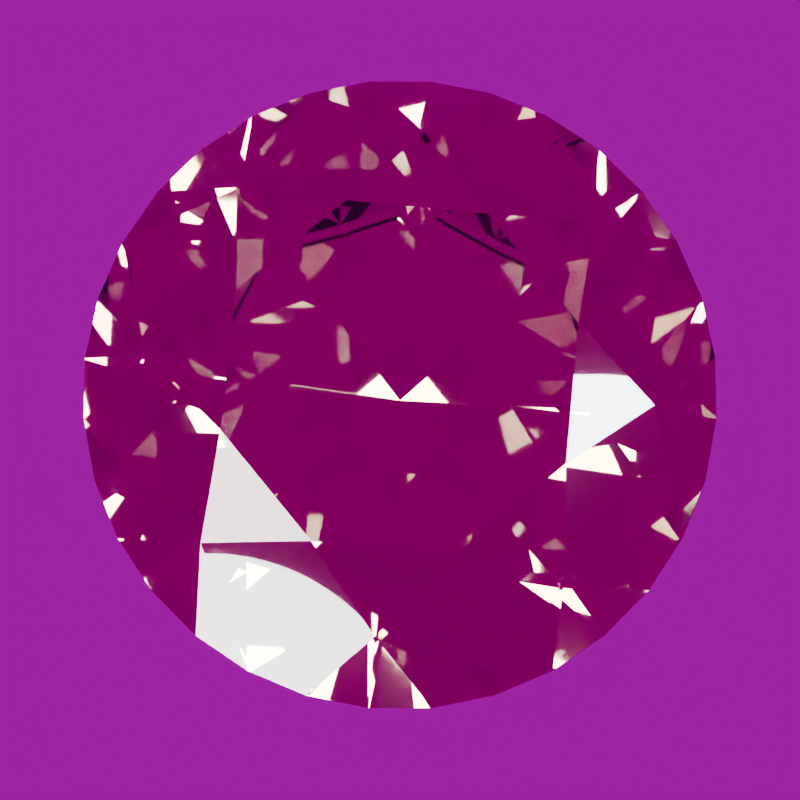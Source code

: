 # Source: stone-zircon.blend  (saved by Blender 5.2.44; exported with 4.5.12 LTS)
import bpy
from mathutils import Matrix  # noqa: F401  (used for matrix-valued properties, if any)

bpy.ops.wm.read_factory_settings(use_empty=True)
scene = bpy.context.scene
scene.name = 'Scene'

# ---- images (referenced by path relative to the original .blend; pixels are not part of the script)
import os
ASSET_DIR = os.environ.get("B2B_ASSET_DIR", "")  # directory of the original .blend (textures are referenced by path, not embedded)
HERE = os.path.dirname(os.path.abspath(__file__))  # packed textures are extracted next to this script under _unpacked/

def load_image(name, relpath, width, height, colorspace="sRGB"):
    """Load a texture the original file referenced (path relative to the .blend, or extracted next to this script)."""
    p = next((c for c in (os.path.join(HERE, relpath), os.path.join(ASSET_DIR, relpath)) if relpath and os.path.exists(c)), "")
    if p:
        img = bpy.data.images.load(p, check_existing=True)
        img.name = name
    else:  # same state as the original file: an image datablock whose file is absent (Cycles renders it pink)
        img = bpy.data.images.new(name, width, height)
        img.source = "FILE"
        img.filepath = "//" + (relpath or name)
    img.colorspace_settings.name = colorspace
    return img
img_studio_small_09_1k_hdr = load_image('studio_small_09_1k.hdr', 'studio_small_09_1k.hdr', 1024, 1024, 'Linear Rec.709')

# ---- materials (node trees are filled in below, after node groups)
mat_zircon_polished_facets = bpy.data.materials.new('Zircon polished facets')
mat_zircon_polished_facets.diffuse_color = (0.6654, 0.5029, 0.2831, 1.0)

# ---- material node trees
mat_zircon_polished_facets.use_nodes = True; mat_zircon_polished_facets.node_tree.nodes.clear()
_N = mat_zircon_polished_facets.node_tree.nodes; _L = mat_zircon_polished_facets.node_tree.links
n0 = _N.new('ShaderNodeBsdfPrincipled'); n0.name = 'Principled BSDF'; n0.location = (-200, 100)
n0.inputs[0].default_value = (0.6654, 0.5029, 0.2831, 1.0)
n0.inputs[2].default_value = 0.018
n0.inputs[3].default_value = 1.94
n0.inputs[10].default_value = 0.005
n0.inputs[18].default_value = 1.0
n0.inputs[19].default_value = 0.08
n0.inputs[20].default_value = 0.12
n1 = _N.new('ShaderNodeOutputMaterial'); n1.name = 'Material Output'; n1.location = (200, 100)
_L.new(n0.outputs[0], n1.inputs[0])
n1.is_active_output = True

# ---- world
world_studio_world = bpy.data.worlds.new('Studio world'); scene.world = world_studio_world
world_studio_world.use_nodes = True; world_studio_world.node_tree.nodes.clear()
_N = world_studio_world.node_tree.nodes; _L = world_studio_world.node_tree.links
n0 = _N.new('ShaderNodeBackground'); n0.name = 'Background'; n0.location = (-200, 100)
n0.inputs[1].default_value = 0.35
n1 = _N.new('ShaderNodeOutputWorld'); n1.name = 'World Output'; n1.location = (200, 100)
n2 = _N.new('ShaderNodeTexEnvironment'); n2.name = 'Environment Texture'; n2.location = (0, 0)
n2.image = img_studio_small_09_1k_hdr
_L.new(n0.outputs[0], n1.inputs[0])
_L.new(n2.outputs[0], n0.inputs[0])
n1.is_active_output = True

# ---- cameras
cam_camera = bpy.data.cameras.new('Camera')
cam_camera.clip_start = 0.01
cam_camera.clip_end = 100.0
cam_camera.lens = 85.0
cam_camera.ortho_scale = 3.25

# ---- lights
light_area = bpy.data.lights.new('Area', 'AREA')
light_area.color = (1.0, 0.94, 0.86)
light_area.energy = 650.0
light_area.shape = 'DISK'
light_area.size = 4.0
light_area.size_y = 1.0
light_area_001 = bpy.data.lights.new('Area.001', 'AREA')
light_area_001.color = (0.82, 0.91, 1.0)
light_area_001.energy = 800.0
light_area_001.shape = 'DISK'
light_area_001.size = 3.0
light_area_001.size_y = 1.0
light_area_002 = bpy.data.lights.new('Area.002', 'AREA')
light_area_002.energy = 180.0
light_area_002.shape = 'DISK'
light_area_002.size = 2.0
light_area_002.size_y = 1.0

# ---- meshes
me_zircon_refined_convex_cut = bpy.data.meshes.new('Zircon refined convex cut')
me_zircon_refined_convex_cut.from_pydata([(0.0, 0.0, -0.8837), (0.56, 0.0, 0.3199), (0.7206, 0.2985, 0.2095), (1.0, 0.0, 0.0175), (0.9239, 0.3827, 0.0175), (1.0, 0.0, -0.0175), (0.9239, 0.3827, -0.0175), (0.4619, 0.1913, -0.4836), (0.396, 0.396, 0.3199), (0.2985, 0.7206, 0.2095), (0.7071, 0.7071, 0.0175), (0.3827, 0.9239, 0.0175), (0.7071, 0.7071, -0.0175), (0.3827, 0.9239, -0.0175), (0.1913, 0.4619, -0.4836), (3.429e-17, 0.56, 0.3199), (-0.2985, 0.7206, 0.2095), (6.123e-17, 1.0, 0.0175), (-0.3827, 0.9239, 0.0175), (6.123e-17, 1.0, -0.0175), (-0.3827, 0.9239, -0.0175), (-0.1913, 0.4619, -0.4836), (-0.396, 0.396, 0.3199), (-0.7206, 0.2985, 0.2095), (-0.7071, 0.7071, 0.0175), (-0.9239, 0.3827, 0.0175), (-0.7071, 0.7071, -0.0175), (-0.9239, 0.3827, -0.0175), (-0.4619, 0.1913, -0.4836), (-0.56, 6.858e-17, 0.3199), (-0.7206, -0.2985, 0.2095), (-1.0, 1.225e-16, 0.0175), (-0.9239, -0.3827, 0.0175), (-1.0, 1.225e-16, -0.0175), (-0.9239, -0.3827, -0.0175), (-0.4619, -0.1913, -0.4836), (-0.396, -0.396, 0.3199), (-0.2985, -0.7206, 0.2095), (-0.7071, -0.7071, 0.0175), (-0.3827, -0.9239, 0.0175), (-0.7071, -0.7071, -0.0175), (-0.3827, -0.9239, -0.0175), (-0.1913, -0.4619, -0.4836), (-1.029e-16, -0.56, 0.3199), (0.2985, -0.7206, 0.2095), (-1.837e-16, -1.0, 0.0175), (0.3827, -0.9239, 0.0175), (-1.837e-16, -1.0, -0.0175), (0.3827, -0.9239, -0.0175), (0.1913, -0.4619, -0.4836), (0.396, -0.396, 0.3199), (0.7206, -0.2985, 0.2095), (0.7071, -0.7071, 0.0175), (0.9239, -0.3827, 0.0175), (0.7071, -0.7071, -0.0175), (0.9239, -0.3827, -0.0175), (0.4619, -0.1913, -0.4836), (0.9808, 0.1951, 0.0175), (0.9808, 0.1951, -0.0175), (0.8315, 0.5556, 0.0175), (0.8315, 0.5556, -0.0175), (0.5556, 0.8315, 0.0175), (0.5556, 0.8315, -0.0175), (0.1951, 0.9808, 0.0175), (0.1951, 0.9808, -0.0175), (-0.1951, 0.9808, 0.0175), (-0.1951, 0.9808, -0.0175), (-0.5556, 0.8315, 0.0175), (-0.5556, 0.8315, -0.0175), (-0.8315, 0.5556, 0.0175), (-0.8315, 0.5556, -0.0175), (-0.9808, 0.1951, 0.0175), (-0.9808, 0.1951, -0.0175), (-0.9808, -0.1951, 0.0175), (-0.9808, -0.1951, -0.0175), (-0.8315, -0.5556, 0.0175), (-0.8315, -0.5556, -0.0175), (-0.5556, -0.8315, 0.0175), (-0.5556, -0.8315, -0.0175), (-0.1951, -0.9808, 0.0175), (-0.1951, -0.9808, -0.0175), (0.1951, -0.9808, 0.0175), (0.1951, -0.9808, -0.0175), (0.5556, -0.8315, 0.0175), (0.5556, -0.8315, -0.0175), (0.8315, -0.5556, 0.0175), (0.8315, -0.5556, -0.0175), (0.9808, -0.1951, 0.0175), (0.9808, -0.1951, -0.0175)], [], [(19, 66, 65), (19, 65, 17), (65, 16, 17), (16, 15, 17), (15, 9, 17), (9, 63, 17), (63, 64, 19), (63, 19, 17), (64, 14, 19), (14, 0, 19), (0, 21, 19), (21, 66, 19), (66, 20, 18), (66, 18, 65), (18, 16, 65), (18, 67, 16), (67, 24, 16), (24, 22, 16), (22, 15, 16), (8, 9, 15), (22, 29, 36), (22, 36, 43), (22, 43, 50), (22, 50, 1), (22, 1, 8), (22, 8, 15), (11, 63, 9), (8, 10, 9), (10, 61, 9), (61, 11, 9), (11, 13, 64), (11, 64, 63), (13, 14, 64), (13, 62, 14), (62, 12, 14), (12, 0, 14), (47, 42, 0), (42, 40, 0), (40, 35, 0), (35, 33, 0), (33, 28, 0), (28, 26, 0), (26, 21, 0), (12, 7, 0), (7, 5, 0), (5, 56, 0), (56, 54, 0), (54, 49, 0), (49, 47, 0), (68, 20, 21), (20, 66, 21), (26, 68, 21), (20, 68, 67), (20, 67, 18), (68, 26, 24), (68, 24, 67), (26, 70, 69), (26, 69, 24), (69, 23, 24), (23, 22, 24), (23, 29, 22), (1, 2, 8), (2, 10, 8), (61, 62, 13), (61, 13, 11), (12, 62, 61), (12, 61, 10), (2, 59, 10), (59, 60, 12), (59, 12, 10), (60, 7, 12), (49, 82, 47), (82, 81, 45), (82, 45, 47), (45, 79, 80), (45, 80, 47), (80, 42, 47), (80, 41, 42), (41, 78, 42), (78, 40, 42), (78, 77, 38), (78, 38, 40), (38, 75, 76), (38, 76, 40), (76, 35, 40), (76, 34, 35), (34, 74, 35), (74, 33, 35), (31, 71, 72), (31, 72, 33), (72, 28, 33), (74, 73, 31), (74, 31, 33), (72, 27, 28), (27, 70, 28), (70, 26, 28), (60, 6, 7), (6, 58, 7), (58, 5, 7), (58, 57, 3), (58, 3, 5), (3, 87, 88), (3, 88, 5), (88, 56, 5), (88, 55, 56), (55, 86, 56), (86, 54, 56), (86, 85, 52), (86, 52, 54), (52, 83, 84), (52, 84, 54), (84, 49, 54), (84, 48, 49), (48, 82, 49), (70, 27, 25), (70, 25, 69), (25, 23, 69), (25, 71, 23), (71, 31, 23), (31, 29, 23), (31, 30, 29), (30, 36, 29), (51, 3, 1), (3, 2, 1), (50, 51, 1), (3, 57, 2), (57, 4, 2), (4, 59, 2), (4, 6, 60), (4, 60, 59), (48, 46, 81), (48, 81, 82), (81, 44, 45), (44, 43, 45), (43, 37, 45), (37, 79, 45), (79, 39, 41), (79, 41, 80), (39, 77, 78), (39, 78, 41), (77, 37, 38), (37, 36, 38), (36, 30, 38), (30, 75, 38), (75, 32, 34), (75, 34, 76), (32, 73, 74), (32, 74, 34), (73, 30, 31), (71, 25, 27), (71, 27, 72), (4, 57, 58), (4, 58, 6), (51, 87, 3), (87, 53, 55), (87, 55, 88), (53, 85, 86), (53, 86, 55), (85, 51, 52), (51, 50, 52), (50, 44, 52), (44, 83, 52), (83, 46, 48), (83, 48, 84), (73, 32, 30), (32, 75, 30), (37, 43, 36), (85, 53, 51), (53, 87, 51), (43, 44, 50), (46, 44, 81), (46, 83, 44), (77, 39, 37), (39, 79, 37)])
me_zircon_refined_convex_cut.materials.append(mat_zircon_polished_facets)
me_zircon_refined_convex_cut.update()

# ---- objects
ob_gemstone_zircon = bpy.data.objects.new('Gemstone Zircon', me_zircon_refined_convex_cut)
ob_presentation_camera = bpy.data.objects.new('Presentation camera', cam_camera)
ob_key_softbox = bpy.data.objects.new('Key softbox', light_area)
ob_edge_softbox = bpy.data.objects.new('Edge softbox', light_area_001)
ob_front_strip = bpy.data.objects.new('Front strip', light_area_002)

# ---- transforms, parenting, visibility, modifiers, constraints
ob_gemstone_zircon.location = (0.0, 0.0, 0.0)
ob_gemstone_zircon.rotation_euler = (0.0, 0.0, 0.0334)
ob_presentation_camera.location = (0.381, -0.6599, 5.924)
ob_presentation_camera.rotation_euler = (0.1222, 4.45e-08, 0.5236)
ob_key_softbox.location = (-3.0, -4.0, 5.0)
ob_key_softbox.rotation_euler = (0.7854, -7.115e-08, -0.6435)
ob_edge_softbox.location = (4.0, 1.0, 3.0)
ob_edge_softbox.rotation_euler = (0.9418, 5.518e-10, 1.816)
ob_front_strip.location = (0.0, -4.0, 0.5)
ob_front_strip.rotation_euler = (1.446, -0.0, 0.0)

# ---- collection membership
scene.collection.objects.link(ob_gemstone_zircon)
scene.collection.objects.link(ob_presentation_camera)
scene.collection.objects.link(ob_key_softbox)
scene.collection.objects.link(ob_edge_softbox)
scene.collection.objects.link(ob_front_strip)

# ---- scene / render settings (as saved in the file)
scene.camera = ob_presentation_camera
scene.frame_start = 1; scene.frame_end = 250; scene.frame_set(1)
scene.render.engine = 'CYCLES'
scene.render.resolution_x = 640
scene.render.resolution_y = 640
scene.render.film_transparent = True
scene.render.bake_bias = 0.0
scene.render.bake_samples = 0
scene.render.compositor_device = 'GPU'
scene.cycles.samples = 24
scene.cycles.transmission_bounces = 10
scene.eevee.use_volume_custom_range = False
scene.eevee.fast_gi_thickness_near = 0.1
scene.eevee.fast_gi_thickness_far = 0.0
scene.eevee.ray_tracing_options.screen_trace_thickness = 0.1
scene.view_settings.look = 'AgX - Medium High Contrast'
bpy.context.view_layer.update()
